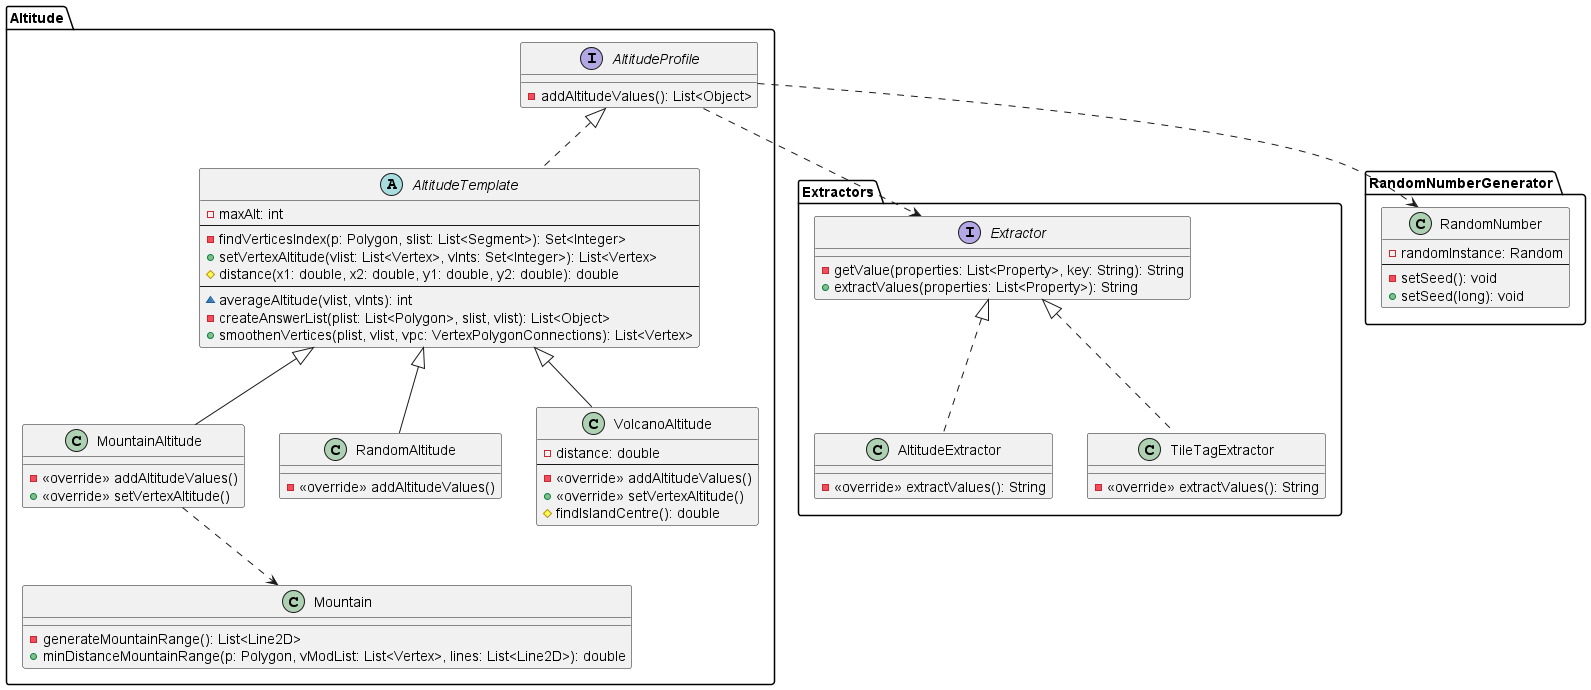

The diagram above was rendered by PlantUML. Its source (embedded in the PNG):
@startuml

package Altitude {
    interface AltitudeProfile {
            -addAltitudeValues(): List<Object>
        }
        abstract class AltitudeTemplate {
            -maxAlt: int
            ---
            -findVerticesIndex(p: Polygon, slist: List<Segment>): Set<Integer>
            +setVertexAltitude(vlist: List<Vertex>, vInts: Set<Integer>): List<Vertex>
            #distance(x1: double, x2: double, y1: double, y2: double): double
            ---
            ~averageAltitude(vlist, vInts): int
            -createAnswerList(plist: List<Polygon>, slist, vlist): List<Object>
            +smoothenVertices(plist, vlist, vpc: VertexPolygonConnections): List<Vertex>
        }
        class Mountain {
            -generateMountainRange(): List<Line2D>
            +minDistanceMountainRange(p: Polygon, vModList: List<Vertex>, lines: List<Line2D>): double
        }
        class MountainAltitude {
            -<<override>> addAltitudeValues()
            +<<override>> setVertexAltitude()
        }
        class RandomAltitude {
            -<<override>> addAltitudeValues()
        }
        class VolcanoAltitude {
            -distance: double
            ---
            -<<override>> addAltitudeValues()
            +<<override>> setVertexAltitude()
            #findIslandCentre(): double
        }
        AltitudeProfile <|.. AltitudeTemplate
        AltitudeTemplate <|-- MountainAltitude
        AltitudeTemplate <|-- RandomAltitude
        AltitudeTemplate <|-- VolcanoAltitude
        MountainAltitude ..> Mountain
}

package Extractors {
    interface Extractor {
        -getValue(properties: List<Property>, key: String): String
        +extractValues(properties: List<Property>): String

    }
    class AltitudeExtractor {
        -<<override>> extractValues(): String
    }
    class TileTagExtractor {
        -<<override>> extractValues(): String
    }
    Extractor <|.. AltitudeExtractor
    Extractor <|.. TileTagExtractor
}

package RandomNumberGenerator {
    class RandomNumber {
        -randomInstance: Random
        ---
        -setSeed(): void
        +setSeed(long): void
    }
}

AltitudeProfile ..> Extractor
AltitudeProfile ..> RandomNumber

@enduml